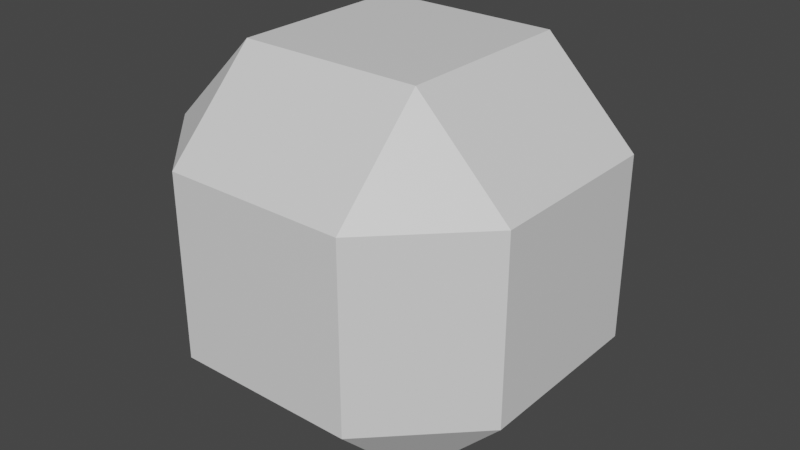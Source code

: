 # Source: rock.blend  (saved by Blender 3.3.6; exported with 4.5.12 LTS)
import bpy
from mathutils import Matrix  # noqa: F401  (used for matrix-valued properties, if any)

bpy.ops.wm.read_factory_settings(use_empty=True)
scene = bpy.context.scene
scene.name = 'Scene'

# ---- collections
col_collection = bpy.data.collections.new('Collection'); scene.collection.children.link(col_collection)

# ---- materials (node trees are filled in below, after node groups)
mat_material = bpy.data.materials.new('Material')
mat_material.alpha_threshold = 0.0
mat_material.use_transparent_shadow = False
mat_material.roughness = 0.5
mat_material.line_color = (0.0, 0.0, 0.0, 1.0)

# ---- material node trees
mat_material.use_nodes = True; mat_material.node_tree.nodes.clear()
_N = mat_material.node_tree.nodes; _L = mat_material.node_tree.links
n0 = _N.new('ShaderNodeOutputMaterial'); n0.name = 'Material Output'; n0.location = (300, 300)
n1 = _N.new('ShaderNodeBsdfPrincipled'); n1.name = 'Principled BSDF'; n1.location = (10, 300)
n1.distribution = 'GGX'
n1.subsurface_method = 'RANDOM_WALK_SKIN'
n1.inputs[3].default_value = 1.45
n1.inputs[27].default_value = (0.0, 0.0, 0.0, 1.0)
n1.inputs[28].default_value = 1.0
_L.new(n1.outputs[0], n0.inputs[0])
n0.is_active_output = True

# ---- world
world_world = bpy.data.worlds.new('World'); scene.world = world_world
world_world.use_nodes = True; world_world.node_tree.nodes.clear()
_N = world_world.node_tree.nodes; _L = world_world.node_tree.links
n0 = _N.new('ShaderNodeOutputWorld'); n0.name = 'World Output'; n0.location = (300, 300)
n1 = _N.new('ShaderNodeBackground'); n1.name = 'Background'; n1.location = (10, 300)
n1.inputs[0].default_value = (0.05088, 0.05088, 0.05088, 1.0)
_L.new(n1.outputs[0], n0.inputs[0])
n0.is_active_output = True
world_world.color = (0.05088, 0.05088, 0.05088)
world_world.use_sun_shadow = False
world_world.sun_shadow_jitter_overblur = 0.0

# ---- meshes
me_cube_001 = bpy.data.meshes.new('Cube.001')
me_cube_001.from_pydata([(0.1, 0.2, 0.1), (0.1, 0.1, 0.2), (0.2, 0.1, 0.1), (0.1, 0.1, -0.2), (0.1, 0.2, -0.1), (0.2, 0.1, -0.1), (0.2, -0.1, 0.1), (0.1, -0.1, 0.2), (0.1, -0.2, 0.1), (0.2, -0.1, -0.1), (0.1, -0.2, -0.1), (0.1, -0.1, -0.2), (-0.1, 0.2, 0.1), (-0.2, 0.1, 0.1), (-0.1, 0.1, 0.2), (-0.2, 0.1, -0.1), (-0.1, 0.2, -0.1), (-0.1, 0.1, -0.2), (-0.2, -0.1, 0.1), (-0.1, -0.2, 0.1), (-0.1, -0.1, 0.2), (-0.1, -0.1, -0.2), (-0.1, -0.2, -0.1), (-0.2, -0.1, -0.1)], [], [(17, 3, 11, 21), (23, 18, 13, 15), (10, 8, 19, 22), (1, 14, 20, 7), (5, 2, 6, 9), (0, 1, 2), (3, 4, 5), (6, 7, 8), (9, 10, 11), (12, 13, 14), (15, 16, 17), (18, 19, 20), (21, 22, 23), (17, 21, 23, 15), (3, 17, 16, 4), (2, 5, 4, 0), (22, 19, 18, 23), (8, 10, 9, 6), (12, 16, 15, 13), (7, 20, 19, 8), (1, 7, 6, 2), (21, 11, 10, 22), (20, 14, 13, 18), (14, 1, 0, 12), (11, 3, 5, 9), (16, 12, 0, 4)])
_uv = me_cube_001.uv_layers.new(name='UVMap')
_uv.uv.foreach_set('vector', [0.1875, 0.5625, 0.3125, 0.5625, 0.3125, 0.6875, 0.1875, 0.6875, 0.4375, 0.0625, 0.5625, 0.0625, 0.5625, 0.1875, 0.4375, 0.1875, 0.4375, 0.8125, 0.5625, 0.8125, 0.5625, 0.9375, 0.4375, 0.9375, 0.6875, 0.5625, 0.8125, 0.5625, 0.8125, 0.6875, 0.6875, 0.6875, 0.4375, 0.5625, 0.5625, 0.5625, 0.5625, 0.6875, 0.4375, 0.6875, 0.5625, 0.4375, 0.625, 0.4375, 0.5625, 0.5, 0.3125, 0.5625, 0.3125, 0.5, 0.375, 0.5625, 0.5625, 0.75, 0.625, 0.8125, 0.5625, 0.8125, 0.375, 0.6875, 0.3125, 0.75, 0.3125, 0.6875, 0.5625, 0.25, 0.5625, 0.1875, 0.625, 0.1875, 0.125, 0.5625, 0.1875, 0.5, 0.1875, 0.5625, 0.5625, 0.0625, 0.5625, 0.0, 0.625, 0.0625, 0.1875, 0.6875, 0.1875, 0.75, 0.125, 0.6875, 0.1875, 0.5625, 0.1875, 0.6875, 0.125, 0.6875, 0.125, 0.5625, 0.3125, 0.5625, 0.1875, 0.5625, 0.1875, 0.5, 0.3125, 0.5, 0.5625, 0.5625, 0.4375, 0.5625, 0.4375, 0.4375, 0.5625, 0.4375, 0.4375, 0.0, 0.5625, 0.0, 0.5625, 0.0625, 0.4375, 0.0625, 0.5625, 0.8125, 0.4375, 0.8125, 0.4375, 0.6875, 0.5625, 0.6875, 0.5625, 0.3125, 0.4375, 0.3125, 0.4375, 0.1875, 0.5625, 0.1875, 0.625, 0.8125, 0.625, 0.9375, 0.5625, 0.9375, 0.5625, 0.8125, 0.6875, 0.5625, 0.6875, 0.6875, 0.5625, 0.6875, 0.5625, 0.5625, 0.1875, 0.6875, 0.3125, 0.6875, 0.3125, 0.75, 0.1875, 0.75, 0.625, 0.0625, 0.625, 0.1875, 0.5625, 0.1875, 0.5625, 0.0625, 0.625, 0.3125, 0.625, 0.4375, 0.5625, 0.4375, 0.5625, 0.3125, 0.3125, 0.6875, 0.3125, 0.5625, 0.4375, 0.5625, 0.4375, 0.6875, 0.4375, 0.3125, 0.5625, 0.3125, 0.5625, 0.4375, 0.4375, 0.4375])
me_cube_001.materials.append(mat_material)
me_cube_001.use_mirror_vertex_groups = False
me_cube_001.update()

# ---- objects
ob_rock_rigid = bpy.data.objects.new('rock-rigid', me_cube_001)

# ---- transforms, parenting, visibility, modifiers, constraints
ob_rock_rigid.location = (0.0, 0.0, 0.0)
ob_rock_rigid.lock_rotations_4d = False
ob_rock_rigid.empty_display_type = 'ARROWS'
ob_rock_rigid.lineart.crease_threshold = 0.0

# ---- collection membership
col_collection.objects.link(ob_rock_rigid)

# ---- scene / render settings (as saved in the file)
scene.frame_start = 1; scene.frame_end = 250; scene.frame_set(1)
scene.render.engine = 'BLENDER_EEVEE_NEXT'
scene.cycles.sampling_pattern = 'TABULATED_SOBOL'
scene.cycles.use_light_tree = False
scene.view_settings.view_transform = 'Filmic'
bpy.context.view_layer.update()

# ---- added for rendering (the .blend has no active camera and no usable light): camera, sun
cam_auto = bpy.data.cameras.new('AutoCamera')
cam_auto.lens = 50.0
cam_auto.sensor_width = 36.0
cam_auto.clip_end = 1000.0
ob_auto_camera = bpy.data.objects.new('AutoCamera', cam_auto)
scene.collection.objects.link(ob_auto_camera)
ob_auto_camera.location = (0.641014, -0.769217, 0.512812)
ob_auto_camera.rotation_euler = (1.09748, -7.21219e-08, 0.694738)
scene.camera = ob_auto_camera
light_auto_sun = bpy.data.lights.new('AutoSun', 'SUN')
light_auto_sun.energy = 3.0
light_auto_sun.angle = 0.0523599
ob_auto_sun = bpy.data.objects.new('AutoSun', light_auto_sun)
scene.collection.objects.link(ob_auto_sun)
ob_auto_sun.rotation_euler = (0.872665, 0.174533, 0.523599)
bpy.context.view_layer.update()
